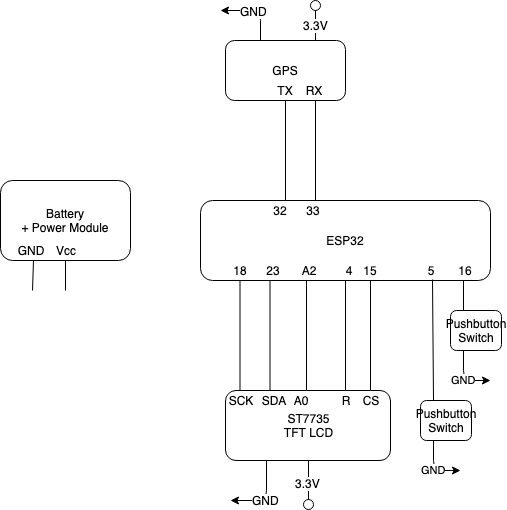

The diagram above was exported from draw.io. Its source (the exported page's mxGraphModel, read from the mxfile embedded in the PNG):
<mxGraphModel dx="844" dy="435" grid="1" gridSize="10" guides="1" tooltips="1" connect="1" arrows="1" fold="1" page="1" pageScale="1" pageWidth="826" pageHeight="1169" background="#ffffff" math="0" shadow="0">
  <root>
    <mxCell id="0" />
    <mxCell id="1" parent="0" />
    <mxCell id="ii870AuRRtxLO_lRAwKX-96" value="ESP32&lt;br&gt;" style="rounded=1;whiteSpace=wrap;html=1;" parent="1" vertex="1">
      <mxGeometry x="280" y="270" width="290" height="80" as="geometry" />
    </mxCell>
    <mxCell id="ii870AuRRtxLO_lRAwKX-97" value="ST7735&lt;br&gt;TFT LCD&lt;br&gt;" style="rounded=1;whiteSpace=wrap;html=1;" parent="1" vertex="1">
      <mxGeometry x="305" y="460" width="165" height="70" as="geometry" />
    </mxCell>
    <mxCell id="ii870AuRRtxLO_lRAwKX-99" value="GPS" style="rounded=1;whiteSpace=wrap;html=1;" parent="1" vertex="1">
      <mxGeometry x="305" y="110" width="120" height="60" as="geometry" />
    </mxCell>
    <mxCell id="ii870AuRRtxLO_lRAwKX-100" value="Battery&lt;br&gt;+ Power Module&lt;br&gt;" style="rounded=1;whiteSpace=wrap;html=1;" parent="1" vertex="1">
      <mxGeometry x="80" y="250" width="130" height="80" as="geometry" />
    </mxCell>
    <mxCell id="ii870AuRRtxLO_lRAwKX-102" value="" style="endArrow=none;html=1;entryX=0.75;entryY=1;entryDx=0;entryDy=0;exitX=0.397;exitY=0;exitDx=0;exitDy=0;exitPerimeter=0;" parent="1" source="ii870AuRRtxLO_lRAwKX-96" target="ii870AuRRtxLO_lRAwKX-99" edge="1">
      <mxGeometry width="50" height="50" relative="1" as="geometry">
        <mxPoint x="360" y="240" as="sourcePoint" />
        <mxPoint x="410" y="190" as="targetPoint" />
      </mxGeometry>
    </mxCell>
    <mxCell id="ii870AuRRtxLO_lRAwKX-103" value="" style="endArrow=none;html=1;entryX=0.5;entryY=1;entryDx=0;entryDy=0;exitX=0.293;exitY=0;exitDx=0;exitDy=0;exitPerimeter=0;" parent="1" source="ii870AuRRtxLO_lRAwKX-96" target="ii870AuRRtxLO_lRAwKX-99" edge="1">
      <mxGeometry width="50" height="50" relative="1" as="geometry">
        <mxPoint x="330" y="240" as="sourcePoint" />
        <mxPoint x="380" y="190" as="targetPoint" />
      </mxGeometry>
    </mxCell>
    <mxCell id="ii870AuRRtxLO_lRAwKX-119" value="TX&lt;br&gt;" style="text;html=1;strokeColor=none;fillColor=none;align=center;verticalAlign=middle;whiteSpace=wrap;rounded=0;" parent="1" vertex="1">
      <mxGeometry x="345" y="150" width="40" height="20" as="geometry" />
    </mxCell>
    <mxCell id="ii870AuRRtxLO_lRAwKX-120" value="RX" style="text;html=1;strokeColor=none;fillColor=none;align=center;verticalAlign=middle;whiteSpace=wrap;rounded=0;" parent="1" vertex="1">
      <mxGeometry x="373" y="150" width="40" height="20" as="geometry" />
    </mxCell>
    <mxCell id="ii870AuRRtxLO_lRAwKX-121" value="33" style="text;html=1;strokeColor=none;fillColor=none;align=center;verticalAlign=middle;whiteSpace=wrap;rounded=0;" parent="1" vertex="1">
      <mxGeometry x="373" y="270" width="40" height="20" as="geometry" />
    </mxCell>
    <mxCell id="ii870AuRRtxLO_lRAwKX-123" value="32" style="text;html=1;strokeColor=none;fillColor=none;align=center;verticalAlign=middle;whiteSpace=wrap;rounded=0;" parent="1" vertex="1">
      <mxGeometry x="340" y="270" width="40" height="20" as="geometry" />
    </mxCell>
    <mxCell id="ii870AuRRtxLO_lRAwKX-129" value="" style="endArrow=none;html=1;exitX=0.25;exitY=0;exitDx=0;exitDy=0;entryX=0.228;entryY=1;entryDx=0;entryDy=0;entryPerimeter=0;" parent="1" edge="1">
      <mxGeometry width="50" height="50" relative="1" as="geometry">
        <mxPoint x="349.5" y="460" as="sourcePoint" />
        <mxPoint x="349.5" y="350" as="targetPoint" />
      </mxGeometry>
    </mxCell>
    <mxCell id="ii870AuRRtxLO_lRAwKX-130" value="" style="endArrow=none;html=1;exitX=0.25;exitY=0;exitDx=0;exitDy=0;entryX=0.228;entryY=1;entryDx=0;entryDy=0;entryPerimeter=0;" parent="1" edge="1">
      <mxGeometry width="50" height="50" relative="1" as="geometry">
        <mxPoint x="386" y="460" as="sourcePoint" />
        <mxPoint x="386" y="350" as="targetPoint" />
      </mxGeometry>
    </mxCell>
    <mxCell id="ii870AuRRtxLO_lRAwKX-131" value="" style="endArrow=none;html=1;exitX=0.25;exitY=0;exitDx=0;exitDy=0;entryX=0.228;entryY=1;entryDx=0;entryDy=0;entryPerimeter=0;" parent="1" edge="1">
      <mxGeometry width="50" height="50" relative="1" as="geometry">
        <mxPoint x="425" y="460" as="sourcePoint" />
        <mxPoint x="425" y="350" as="targetPoint" />
      </mxGeometry>
    </mxCell>
    <mxCell id="ii870AuRRtxLO_lRAwKX-132" value="" style="endArrow=none;html=1;exitX=0.25;exitY=0;exitDx=0;exitDy=0;entryX=0.228;entryY=1;entryDx=0;entryDy=0;entryPerimeter=0;" parent="1" edge="1">
      <mxGeometry width="50" height="50" relative="1" as="geometry">
        <mxPoint x="450" y="460" as="sourcePoint" />
        <mxPoint x="450" y="350" as="targetPoint" />
      </mxGeometry>
    </mxCell>
    <mxCell id="ii870AuRRtxLO_lRAwKX-133" value="" style="endArrow=none;html=1;exitX=0.25;exitY=0;exitDx=0;exitDy=0;entryX=0.228;entryY=1;entryDx=0;entryDy=0;entryPerimeter=0;" parent="1" edge="1">
      <mxGeometry width="50" height="50" relative="1" as="geometry">
        <mxPoint x="319.5" y="460" as="sourcePoint" />
        <mxPoint x="319.5" y="350" as="targetPoint" />
      </mxGeometry>
    </mxCell>
    <mxCell id="ii870AuRRtxLO_lRAwKX-134" value="SCK" style="text;html=1;strokeColor=none;fillColor=none;align=center;verticalAlign=middle;whiteSpace=wrap;rounded=0;" parent="1" vertex="1">
      <mxGeometry x="300" y="460" width="40" height="20" as="geometry" />
    </mxCell>
    <mxCell id="ii870AuRRtxLO_lRAwKX-135" value="R" style="text;html=1;strokeColor=none;fillColor=none;align=center;verticalAlign=middle;whiteSpace=wrap;rounded=0;" parent="1" vertex="1">
      <mxGeometry x="405" y="460" width="40" height="20" as="geometry" />
    </mxCell>
    <mxCell id="ii870AuRRtxLO_lRAwKX-136" value="CS" style="text;html=1;strokeColor=none;fillColor=none;align=center;verticalAlign=middle;whiteSpace=wrap;rounded=0;" parent="1" vertex="1">
      <mxGeometry x="430" y="460" width="40" height="20" as="geometry" />
    </mxCell>
    <mxCell id="ii870AuRRtxLO_lRAwKX-137" value="SDA" style="text;html=1;strokeColor=none;fillColor=none;align=center;verticalAlign=middle;whiteSpace=wrap;rounded=0;" parent="1" vertex="1">
      <mxGeometry x="333" y="460" width="40" height="20" as="geometry" />
    </mxCell>
    <mxCell id="ii870AuRRtxLO_lRAwKX-138" value="A0" style="text;html=1;strokeColor=none;fillColor=none;align=center;verticalAlign=middle;whiteSpace=wrap;rounded=0;" parent="1" vertex="1">
      <mxGeometry x="360" y="460" width="40" height="20" as="geometry" />
    </mxCell>
    <mxCell id="ii870AuRRtxLO_lRAwKX-141" value="" style="endArrow=classic;html=1;" parent="1" edge="1">
      <mxGeometry width="50" height="50" relative="1" as="geometry">
        <mxPoint x="340" y="110" as="sourcePoint" />
        <mxPoint x="300" y="80" as="targetPoint" />
        <Array as="points">
          <mxPoint x="340" y="80" />
        </Array>
      </mxGeometry>
    </mxCell>
    <mxCell id="ii870AuRRtxLO_lRAwKX-142" value="GND" style="text;html=1;resizable=0;points=[];align=center;verticalAlign=middle;labelBackgroundColor=#ffffff;" parent="ii870AuRRtxLO_lRAwKX-141" vertex="1" connectable="0">
      <mxGeometry x="0.4857" y="4" relative="1" as="geometry">
        <mxPoint x="15" y="-4" as="offset" />
      </mxGeometry>
    </mxCell>
    <mxCell id="ii870AuRRtxLO_lRAwKX-149" value="" style="endArrow=classic;html=1;exitX=0.25;exitY=1;exitDx=0;exitDy=0;" parent="1" source="ii870AuRRtxLO_lRAwKX-97" edge="1">
      <mxGeometry width="50" height="50" relative="1" as="geometry">
        <mxPoint x="330" y="600" as="sourcePoint" />
        <mxPoint x="310" y="570" as="targetPoint" />
        <Array as="points">
          <mxPoint x="346" y="570" />
        </Array>
      </mxGeometry>
    </mxCell>
    <mxCell id="ii870AuRRtxLO_lRAwKX-150" value="GND" style="text;html=1;resizable=0;points=[];align=center;verticalAlign=middle;labelBackgroundColor=#ffffff;" parent="ii870AuRRtxLO_lRAwKX-149" vertex="1" connectable="0">
      <mxGeometry x="-0.3684" relative="1" as="geometry">
        <mxPoint x="-1" y="15" as="offset" />
      </mxGeometry>
    </mxCell>
    <mxCell id="ii870AuRRtxLO_lRAwKX-152" value="18" style="text;html=1;strokeColor=none;fillColor=none;align=center;verticalAlign=middle;whiteSpace=wrap;rounded=0;" parent="1" vertex="1">
      <mxGeometry x="300" y="330" width="40" height="20" as="geometry" />
    </mxCell>
    <mxCell id="ii870AuRRtxLO_lRAwKX-153" value="23&lt;br&gt;" style="text;html=1;strokeColor=none;fillColor=none;align=center;verticalAlign=middle;whiteSpace=wrap;rounded=0;" parent="1" vertex="1">
      <mxGeometry x="333" y="330" width="40" height="20" as="geometry" />
    </mxCell>
    <mxCell id="ii870AuRRtxLO_lRAwKX-154" value="A2" style="text;html=1;strokeColor=none;fillColor=none;align=center;verticalAlign=middle;whiteSpace=wrap;rounded=0;" parent="1" vertex="1">
      <mxGeometry x="368" y="330" width="40" height="20" as="geometry" />
    </mxCell>
    <mxCell id="ii870AuRRtxLO_lRAwKX-155" value="4" style="text;html=1;strokeColor=none;fillColor=none;align=center;verticalAlign=middle;whiteSpace=wrap;rounded=0;" parent="1" vertex="1">
      <mxGeometry x="408" y="330" width="40" height="20" as="geometry" />
    </mxCell>
    <mxCell id="ii870AuRRtxLO_lRAwKX-156" value="15" style="text;html=1;strokeColor=none;fillColor=none;align=center;verticalAlign=middle;whiteSpace=wrap;rounded=0;" parent="1" vertex="1">
      <mxGeometry x="430" y="330" width="40" height="20" as="geometry" />
    </mxCell>
    <mxCell id="ii870AuRRtxLO_lRAwKX-158" value="" style="endArrow=none;html=1;entryX=0.5;entryY=1;entryDx=0;entryDy=0;" parent="1" target="ii870AuRRtxLO_lRAwKX-97" edge="1">
      <mxGeometry width="50" height="50" relative="1" as="geometry">
        <mxPoint x="388" y="570" as="sourcePoint" />
        <mxPoint x="420" y="530" as="targetPoint" />
      </mxGeometry>
    </mxCell>
    <mxCell id="ii870AuRRtxLO_lRAwKX-161" value="3.3V" style="text;html=1;resizable=0;points=[];align=center;verticalAlign=middle;labelBackgroundColor=#ffffff;" parent="ii870AuRRtxLO_lRAwKX-158" vertex="1" connectable="0">
      <mxGeometry x="-0.1" y="1" relative="1" as="geometry">
        <mxPoint as="offset" />
      </mxGeometry>
    </mxCell>
    <mxCell id="ii870AuRRtxLO_lRAwKX-159" value="" style="ellipse;whiteSpace=wrap;html=1;aspect=fixed;" parent="1" vertex="1">
      <mxGeometry x="383" y="569" width="10" height="10" as="geometry" />
    </mxCell>
    <mxCell id="ii870AuRRtxLO_lRAwKX-167" value="" style="endArrow=none;html=1;exitX=0.75;exitY=0;exitDx=0;exitDy=0;" parent="1" source="ii870AuRRtxLO_lRAwKX-99" edge="1">
      <mxGeometry width="50" height="50" relative="1" as="geometry">
        <mxPoint x="390" y="100" as="sourcePoint" />
        <mxPoint x="395" y="80" as="targetPoint" />
      </mxGeometry>
    </mxCell>
    <mxCell id="ii870AuRRtxLO_lRAwKX-170" value="3.3V" style="text;html=1;resizable=0;points=[];align=center;verticalAlign=middle;labelBackgroundColor=#ffffff;" parent="ii870AuRRtxLO_lRAwKX-167" vertex="1" connectable="0">
      <mxGeometry x="0.04" relative="1" as="geometry">
        <mxPoint as="offset" />
      </mxGeometry>
    </mxCell>
    <mxCell id="ii870AuRRtxLO_lRAwKX-169" value="" style="ellipse;whiteSpace=wrap;html=1;aspect=fixed;" parent="1" vertex="1">
      <mxGeometry x="390" y="70" width="10" height="10" as="geometry" />
    </mxCell>
    <mxCell id="ii870AuRRtxLO_lRAwKX-171" value="" style="endArrow=none;html=1;entryX=0.25;entryY=1;entryDx=0;entryDy=0;" parent="1" target="ii870AuRRtxLO_lRAwKX-100" edge="1">
      <mxGeometry width="50" height="50" relative="1" as="geometry">
        <mxPoint x="112" y="360" as="sourcePoint" />
        <mxPoint x="110" y="340" as="targetPoint" />
      </mxGeometry>
    </mxCell>
    <mxCell id="ii870AuRRtxLO_lRAwKX-172" value="GND" style="text;html=1;strokeColor=none;fillColor=none;align=center;verticalAlign=middle;whiteSpace=wrap;rounded=0;" parent="1" vertex="1">
      <mxGeometry x="90" y="310" width="40" height="20" as="geometry" />
    </mxCell>
    <mxCell id="ii870AuRRtxLO_lRAwKX-173" value="" style="endArrow=none;html=1;" parent="1" edge="1">
      <mxGeometry width="50" height="50" relative="1" as="geometry">
        <mxPoint x="145" y="330" as="sourcePoint" />
        <mxPoint x="145" y="360" as="targetPoint" />
      </mxGeometry>
    </mxCell>
    <mxCell id="ii870AuRRtxLO_lRAwKX-174" value="Vcc" style="text;html=1;strokeColor=none;fillColor=none;align=center;verticalAlign=middle;whiteSpace=wrap;rounded=0;" parent="1" vertex="1">
      <mxGeometry x="125" y="310" width="40" height="20" as="geometry" />
    </mxCell>
    <mxCell id="ii870AuRRtxLO_lRAwKX-175" value="Pushbutton Switch" style="rounded=1;whiteSpace=wrap;html=1;" parent="1" vertex="1">
      <mxGeometry x="500" y="470" width="51" height="40" as="geometry" />
    </mxCell>
    <mxCell id="ii870AuRRtxLO_lRAwKX-176" value="" style="endArrow=none;html=1;exitX=0.25;exitY=0;exitDx=0;exitDy=0;entryX=0.799;entryY=0.988;entryDx=0;entryDy=0;entryPerimeter=0;" parent="1" source="ii870AuRRtxLO_lRAwKX-175" target="ii870AuRRtxLO_lRAwKX-96" edge="1">
      <mxGeometry width="50" height="50" relative="1" as="geometry">
        <mxPoint x="500" y="410" as="sourcePoint" />
        <mxPoint x="500" y="380" as="targetPoint" />
      </mxGeometry>
    </mxCell>
    <mxCell id="ii870AuRRtxLO_lRAwKX-178" value="5" style="text;html=1;strokeColor=none;fillColor=none;align=center;verticalAlign=middle;whiteSpace=wrap;rounded=0;" parent="1" vertex="1">
      <mxGeometry x="490" y="330" width="40" height="20" as="geometry" />
    </mxCell>
    <mxCell id="ii870AuRRtxLO_lRAwKX-179" value="GND" style="endArrow=classic;html=1;exitX=0.25;exitY=1;exitDx=0;exitDy=0;" parent="1" source="ii870AuRRtxLO_lRAwKX-175" edge="1">
      <mxGeometry width="50" height="50" relative="1" as="geometry">
        <mxPoint x="520" y="470" as="sourcePoint" />
        <mxPoint x="540" y="540" as="targetPoint" />
        <Array as="points">
          <mxPoint x="513" y="540" />
        </Array>
      </mxGeometry>
    </mxCell>
    <mxCell id="ii870AuRRtxLO_lRAwKX-180" value="Pushbutton Switch" style="rounded=1;whiteSpace=wrap;html=1;" parent="1" vertex="1">
      <mxGeometry x="530" y="380" width="51" height="40" as="geometry" />
    </mxCell>
    <mxCell id="ii870AuRRtxLO_lRAwKX-181" value="GND" style="endArrow=classic;html=1;exitX=0.25;exitY=1;exitDx=0;exitDy=0;" parent="1" source="ii870AuRRtxLO_lRAwKX-180" edge="1">
      <mxGeometry width="50" height="50" relative="1" as="geometry">
        <mxPoint x="570" y="400" as="sourcePoint" />
        <mxPoint x="570" y="450" as="targetPoint" />
        <Array as="points">
          <mxPoint x="543" y="450" />
        </Array>
      </mxGeometry>
    </mxCell>
    <mxCell id="ii870AuRRtxLO_lRAwKX-182" value="" style="endArrow=none;html=1;exitX=0.25;exitY=0;exitDx=0;exitDy=0;entryX=0.906;entryY=1;entryDx=0;entryDy=0;entryPerimeter=0;" parent="1" source="ii870AuRRtxLO_lRAwKX-180" target="ii870AuRRtxLO_lRAwKX-96" edge="1">
      <mxGeometry width="50" height="50" relative="1" as="geometry">
        <mxPoint x="530" y="370" as="sourcePoint" />
        <mxPoint x="540" y="360" as="targetPoint" />
      </mxGeometry>
    </mxCell>
    <mxCell id="ii870AuRRtxLO_lRAwKX-183" value="16" style="text;html=1;strokeColor=none;fillColor=none;align=center;verticalAlign=middle;whiteSpace=wrap;rounded=0;" parent="1" vertex="1">
      <mxGeometry x="525" y="330" width="40" height="20" as="geometry" />
    </mxCell>
  </root>
</mxGraphModel>